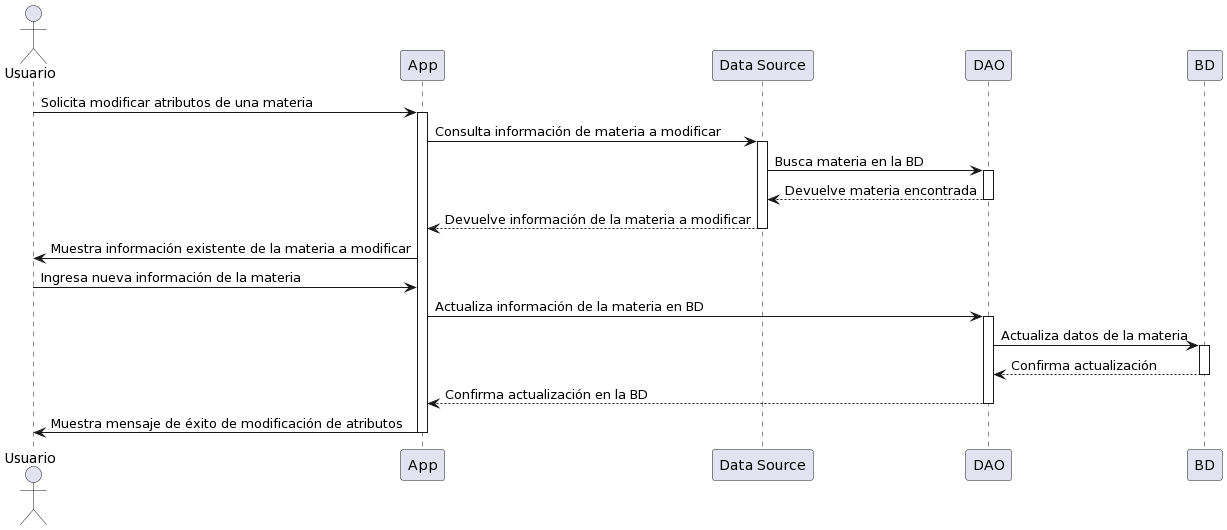

The diagram above was rendered by PlantUML. Its source (embedded in the PNG):
@startuml
actor Usuario as Profesor
participant App
participant "Data Source" as DataSource
participant DAO as Dao
participant BD as BaseDatos

Profesor -> App: Solicita modificar atributos de una materia
activate App
App -> DataSource: Consulta información de materia a modificar
activate DataSource
DataSource -> Dao: Busca materia en la BD
activate Dao
Dao --> DataSource: Devuelve materia encontrada
deactivate Dao
DataSource --> App: Devuelve información de la materia a modificar
deactivate DataSource
App -> Profesor: Muestra información existente de la materia a modificar
Profesor -> App: Ingresa nueva información de la materia
App -> Dao: Actualiza información de la materia en BD
activate Dao
Dao -> BaseDatos: Actualiza datos de la materia
activate BaseDatos
BaseDatos --> Dao: Confirma actualización
deactivate BaseDatos
Dao --> App: Confirma actualización en la BD
deactivate Dao
App -> Profesor: Muestra mensaje de éxito de modificación de atributos
deactivate App
@enduml